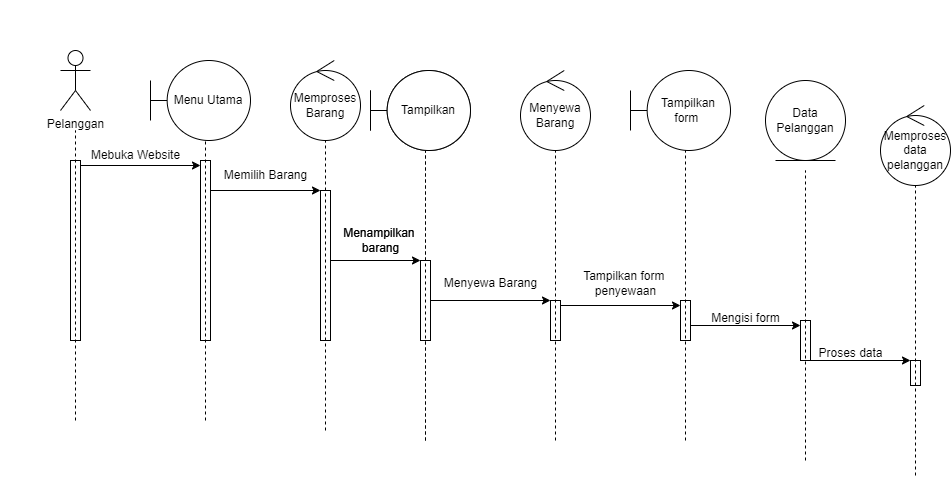

The diagram above was exported from draw.io. Its source (the exported page's mxGraphModel, read from the mxfile embedded in the PNG):
<mxGraphModel dx="1042" dy="1114" grid="1" gridSize="10" guides="1" tooltips="1" connect="1" arrows="1" fold="1" page="1" pageScale="1" pageWidth="850" pageHeight="1100" math="0" shadow="0">
  <root>
    <mxCell id="0" />
    <mxCell id="1" parent="0" />
    <mxCell id="TJvrRckoiS0oXjLIVjk9-1" value="Pelanggan" style="shape=umlActor;verticalLabelPosition=bottom;verticalAlign=top;html=1;" vertex="1" parent="1">
      <mxGeometry x="80" y="170" width="30" height="60" as="geometry" />
    </mxCell>
    <mxCell id="TJvrRckoiS0oXjLIVjk9-2" style="rounded=0;orthogonalLoop=1;jettySize=auto;html=1;exitX=1;exitY=0;exitDx=0;exitDy=5;exitPerimeter=0;entryX=0;entryY=0;entryDx=0;entryDy=5;entryPerimeter=0;" edge="1" parent="1" source="TJvrRckoiS0oXjLIVjk9-3" target="TJvrRckoiS0oXjLIVjk9-6">
      <mxGeometry relative="1" as="geometry">
        <mxPoint x="190" y="280" as="targetPoint" />
      </mxGeometry>
    </mxCell>
    <mxCell id="TJvrRckoiS0oXjLIVjk9-3" value="" style="html=1;points=[[0,0,0,0,5],[0,1,0,0,-5],[1,0,0,0,5],[1,1,0,0,-5]];perimeter=orthogonalPerimeter;outlineConnect=0;targetShapes=umlLifeline;portConstraint=eastwest;newEdgeStyle={&quot;curved&quot;:0,&quot;rounded&quot;:0};" vertex="1" parent="1">
      <mxGeometry x="90" y="280" width="10" height="180" as="geometry" />
    </mxCell>
    <mxCell id="TJvrRckoiS0oXjLIVjk9-4" value="" style="endArrow=none;dashed=1;html=1;rounded=0;" edge="1" parent="1">
      <mxGeometry width="50" height="50" relative="1" as="geometry">
        <mxPoint x="95" y="540" as="sourcePoint" />
        <mxPoint x="95" y="250" as="targetPoint" />
      </mxGeometry>
    </mxCell>
    <mxCell id="TJvrRckoiS0oXjLIVjk9-5" style="rounded=0;orthogonalLoop=1;jettySize=auto;html=1;" edge="1" parent="1" target="TJvrRckoiS0oXjLIVjk9-10">
      <mxGeometry relative="1" as="geometry">
        <mxPoint x="230" y="310" as="sourcePoint" />
        <mxPoint x="330" y="310" as="targetPoint" />
      </mxGeometry>
    </mxCell>
    <mxCell id="TJvrRckoiS0oXjLIVjk9-6" value="" style="html=1;points=[[0,0,0,0,5],[0,1,0,0,-5],[1,0,0,0,5],[1,1,0,0,-5]];perimeter=orthogonalPerimeter;outlineConnect=0;targetShapes=umlLifeline;portConstraint=eastwest;newEdgeStyle={&quot;curved&quot;:0,&quot;rounded&quot;:0};" vertex="1" parent="1">
      <mxGeometry x="220" y="280" width="10" height="180" as="geometry" />
    </mxCell>
    <mxCell id="TJvrRckoiS0oXjLIVjk9-7" value="" style="endArrow=none;dashed=1;html=1;rounded=0;" edge="1" parent="1">
      <mxGeometry width="50" height="50" relative="1" as="geometry">
        <mxPoint x="225" y="540" as="sourcePoint" />
        <mxPoint x="225" y="250" as="targetPoint" />
      </mxGeometry>
    </mxCell>
    <mxCell id="TJvrRckoiS0oXjLIVjk9-8" value="Mebuka Website" style="text;html=1;align=center;verticalAlign=middle;resizable=0;points=[];autosize=1;strokeColor=none;fillColor=none;" vertex="1" parent="1">
      <mxGeometry x="100" y="260" width="110" height="30" as="geometry" />
    </mxCell>
    <mxCell id="TJvrRckoiS0oXjLIVjk9-9" value="Menu Utama" style="shape=umlBoundary;whiteSpace=wrap;html=1;" vertex="1" parent="1">
      <mxGeometry x="170" y="180" width="100" height="80" as="geometry" />
    </mxCell>
    <mxCell id="TJvrRckoiS0oXjLIVjk9-10" value="" style="html=1;points=[[0,0,0,0,5],[0,1,0,0,-5],[1,0,0,0,5],[1,1,0,0,-5]];perimeter=orthogonalPerimeter;outlineConnect=0;targetShapes=umlLifeline;portConstraint=eastwest;newEdgeStyle={&quot;curved&quot;:0,&quot;rounded&quot;:0};" vertex="1" parent="1">
      <mxGeometry x="340" y="310" width="10" height="150" as="geometry" />
    </mxCell>
    <mxCell id="TJvrRckoiS0oXjLIVjk9-11" value="" style="endArrow=none;dashed=1;html=1;rounded=0;" edge="1" parent="1">
      <mxGeometry width="50" height="50" relative="1" as="geometry">
        <mxPoint x="345" y="550" as="sourcePoint" />
        <mxPoint x="345" y="260" as="targetPoint" />
      </mxGeometry>
    </mxCell>
    <mxCell id="TJvrRckoiS0oXjLIVjk9-12" value="Memilih Barang" style="text;html=1;align=center;verticalAlign=middle;resizable=0;points=[];autosize=1;strokeColor=none;fillColor=none;" vertex="1" parent="1">
      <mxGeometry x="230" y="280" width="110" height="30" as="geometry" />
    </mxCell>
    <mxCell id="TJvrRckoiS0oXjLIVjk9-13" value="Memproses Barang" style="ellipse;shape=umlControl;whiteSpace=wrap;html=1;" vertex="1" parent="1">
      <mxGeometry x="310" y="180" width="70" height="80" as="geometry" />
    </mxCell>
    <mxCell id="TJvrRckoiS0oXjLIVjk9-14" value="" style="html=1;points=[[0,0,0,0,5],[0,1,0,0,-5],[1,0,0,0,5],[1,1,0,0,-5]];perimeter=orthogonalPerimeter;outlineConnect=0;targetShapes=umlLifeline;portConstraint=eastwest;newEdgeStyle={&quot;curved&quot;:0,&quot;rounded&quot;:0};" vertex="1" parent="1">
      <mxGeometry x="440" y="380" width="10" height="80" as="geometry" />
    </mxCell>
    <mxCell id="TJvrRckoiS0oXjLIVjk9-15" value="" style="endArrow=none;dashed=1;html=1;rounded=0;" edge="1" parent="1">
      <mxGeometry width="50" height="50" relative="1" as="geometry">
        <mxPoint x="445" y="560" as="sourcePoint" />
        <mxPoint x="445" y="270" as="targetPoint" />
      </mxGeometry>
    </mxCell>
    <mxCell id="TJvrRckoiS0oXjLIVjk9-16" style="rounded=0;orthogonalLoop=1;jettySize=auto;html=1;" edge="1" parent="1" source="TJvrRckoiS0oXjLIVjk9-10">
      <mxGeometry relative="1" as="geometry">
        <mxPoint x="330" y="380" as="sourcePoint" />
        <mxPoint x="440" y="380" as="targetPoint" />
      </mxGeometry>
    </mxCell>
    <mxCell id="TJvrRckoiS0oXjLIVjk9-17" value="Menampilkan&amp;nbsp;&lt;div&gt;barang&lt;/div&gt;" style="text;html=1;align=center;verticalAlign=middle;resizable=0;points=[];autosize=1;strokeColor=none;fillColor=none;" vertex="1" parent="1">
      <mxGeometry x="350" y="340" width="100" height="40" as="geometry" />
    </mxCell>
    <mxCell id="TJvrRckoiS0oXjLIVjk9-18" value="Tampilkan" style="shape=umlBoundary;whiteSpace=wrap;html=1;" vertex="1" parent="1">
      <mxGeometry x="390" y="190" width="100" height="80" as="geometry" />
    </mxCell>
    <mxCell id="TJvrRckoiS0oXjLIVjk9-19" value="" style="shape=providedRequiredInterface;html=1;verticalLabelPosition=bottom;sketch=0;fillColor=none;strokeColor=none;" vertex="1" parent="1">
      <mxGeometry x="20" y="340" width="20" height="20" as="geometry" />
    </mxCell>
    <mxCell id="TJvrRckoiS0oXjLIVjk9-20" value="" style="shape=providedRequiredInterface;html=1;verticalLabelPosition=bottom;sketch=0;fillColor=none;strokeColor=none;" vertex="1" parent="1">
      <mxGeometry x="250" y="590" width="20" height="20" as="geometry" />
    </mxCell>
    <mxCell id="TJvrRckoiS0oXjLIVjk9-21" value="" style="shape=providedRequiredInterface;html=1;verticalLabelPosition=bottom;sketch=0;fillColor=none;strokeColor=none;" vertex="1" parent="1">
      <mxGeometry x="520" y="400" width="20" height="20" as="geometry" />
    </mxCell>
    <mxCell id="TJvrRckoiS0oXjLIVjk9-22" value="" style="shape=providedRequiredInterface;html=1;verticalLabelPosition=bottom;sketch=0;fillColor=none;strokeColor=none;" vertex="1" parent="1">
      <mxGeometry x="275" y="120" width="20" height="20" as="geometry" />
    </mxCell>
    <mxCell id="TJvrRckoiS0oXjLIVjk9-23" value="" style="html=1;points=[[0,0,0,0,5],[0,1,0,0,-5],[1,0,0,0,5],[1,1,0,0,-5]];perimeter=orthogonalPerimeter;outlineConnect=0;targetShapes=umlLifeline;portConstraint=eastwest;newEdgeStyle={&quot;curved&quot;:0,&quot;rounded&quot;:0};" vertex="1" parent="1">
      <mxGeometry x="570" y="420" width="10" height="40" as="geometry" />
    </mxCell>
    <mxCell id="TJvrRckoiS0oXjLIVjk9-24" value="" style="endArrow=none;dashed=1;html=1;rounded=0;" edge="1" parent="1">
      <mxGeometry width="50" height="50" relative="1" as="geometry">
        <mxPoint x="575" y="560" as="sourcePoint" />
        <mxPoint x="575" y="270" as="targetPoint" />
      </mxGeometry>
    </mxCell>
    <mxCell id="TJvrRckoiS0oXjLIVjk9-25" style="rounded=0;orthogonalLoop=1;jettySize=auto;html=1;" edge="1" parent="1">
      <mxGeometry relative="1" as="geometry">
        <mxPoint x="450" y="420" as="sourcePoint" />
        <mxPoint x="570" y="420" as="targetPoint" />
      </mxGeometry>
    </mxCell>
    <mxCell id="TJvrRckoiS0oXjLIVjk9-26" value="Menyewa Barang" style="text;html=1;align=center;verticalAlign=middle;resizable=0;points=[];autosize=1;strokeColor=none;fillColor=none;" vertex="1" parent="1">
      <mxGeometry x="450" y="388" width="120" height="30" as="geometry" />
    </mxCell>
    <mxCell id="TJvrRckoiS0oXjLIVjk9-27" value="Menyewa Barang" style="ellipse;shape=umlControl;whiteSpace=wrap;html=1;" vertex="1" parent="1">
      <mxGeometry x="540" y="190" width="70" height="80" as="geometry" />
    </mxCell>
    <mxCell id="TJvrRckoiS0oXjLIVjk9-28" value="" style="html=1;points=[[0,0,0,0,5],[0,1,0,0,-5],[1,0,0,0,5],[1,1,0,0,-5]];perimeter=orthogonalPerimeter;outlineConnect=0;targetShapes=umlLifeline;portConstraint=eastwest;newEdgeStyle={&quot;curved&quot;:0,&quot;rounded&quot;:0};" vertex="1" parent="1">
      <mxGeometry x="440" y="380" width="10" height="80" as="geometry" />
    </mxCell>
    <mxCell id="TJvrRckoiS0oXjLIVjk9-29" value="" style="endArrow=none;dashed=1;html=1;rounded=0;" edge="1" parent="1">
      <mxGeometry width="50" height="50" relative="1" as="geometry">
        <mxPoint x="445" y="560" as="sourcePoint" />
        <mxPoint x="445" y="270" as="targetPoint" />
      </mxGeometry>
    </mxCell>
    <mxCell id="TJvrRckoiS0oXjLIVjk9-30" value="Menampilkan&amp;nbsp;&lt;div&gt;barang&lt;/div&gt;" style="text;html=1;align=center;verticalAlign=middle;resizable=0;points=[];autosize=1;strokeColor=none;fillColor=none;" vertex="1" parent="1">
      <mxGeometry x="350" y="340" width="100" height="40" as="geometry" />
    </mxCell>
    <mxCell id="TJvrRckoiS0oXjLIVjk9-31" value="Tampilkan" style="shape=umlBoundary;whiteSpace=wrap;html=1;" vertex="1" parent="1">
      <mxGeometry x="390" y="190" width="100" height="80" as="geometry" />
    </mxCell>
    <mxCell id="TJvrRckoiS0oXjLIVjk9-32" value="" style="html=1;points=[[0,0,0,0,5],[0,1,0,0,-5],[1,0,0,0,5],[1,1,0,0,-5]];perimeter=orthogonalPerimeter;outlineConnect=0;targetShapes=umlLifeline;portConstraint=eastwest;newEdgeStyle={&quot;curved&quot;:0,&quot;rounded&quot;:0};" vertex="1" parent="1">
      <mxGeometry x="700" y="420" width="10" height="40" as="geometry" />
    </mxCell>
    <mxCell id="TJvrRckoiS0oXjLIVjk9-33" value="" style="endArrow=none;dashed=1;html=1;rounded=0;" edge="1" parent="1">
      <mxGeometry width="50" height="50" relative="1" as="geometry">
        <mxPoint x="705" y="560" as="sourcePoint" />
        <mxPoint x="705" y="270" as="targetPoint" />
      </mxGeometry>
    </mxCell>
    <mxCell id="TJvrRckoiS0oXjLIVjk9-34" value="Tampilkan form&amp;nbsp;" style="shape=umlBoundary;whiteSpace=wrap;html=1;" vertex="1" parent="1">
      <mxGeometry x="650" y="190" width="100" height="80" as="geometry" />
    </mxCell>
    <mxCell id="TJvrRckoiS0oXjLIVjk9-35" style="edgeStyle=orthogonalEdgeStyle;rounded=0;orthogonalLoop=1;jettySize=auto;html=1;curved=0;exitX=1;exitY=0;exitDx=0;exitDy=5;exitPerimeter=0;entryX=0;entryY=0;entryDx=0;entryDy=5;entryPerimeter=0;" edge="1" parent="1" source="TJvrRckoiS0oXjLIVjk9-23" target="TJvrRckoiS0oXjLIVjk9-32">
      <mxGeometry relative="1" as="geometry" />
    </mxCell>
    <mxCell id="TJvrRckoiS0oXjLIVjk9-36" value="Tampilkan form&amp;nbsp;&lt;div&gt;penyewaan&lt;/div&gt;" style="text;html=1;align=center;verticalAlign=middle;resizable=0;points=[];autosize=1;strokeColor=none;fillColor=none;" vertex="1" parent="1">
      <mxGeometry x="590" y="383" width="110" height="40" as="geometry" />
    </mxCell>
    <mxCell id="3J4mADNxsjUXT6zq99xK-10" style="rounded=0;orthogonalLoop=1;jettySize=auto;html=1;" edge="1" parent="1" source="3J4mADNxsjUXT6zq99xK-1" target="3J4mADNxsjUXT6zq99xK-7">
      <mxGeometry relative="1" as="geometry" />
    </mxCell>
    <mxCell id="3J4mADNxsjUXT6zq99xK-1" value="" style="html=1;points=[[0,0,0,0,5],[0,1,0,0,-5],[1,0,0,0,5],[1,1,0,0,-5]];perimeter=orthogonalPerimeter;outlineConnect=0;targetShapes=umlLifeline;portConstraint=eastwest;newEdgeStyle={&quot;curved&quot;:0,&quot;rounded&quot;:0};" vertex="1" parent="1">
      <mxGeometry x="820" y="440" width="10" height="40" as="geometry" />
    </mxCell>
    <mxCell id="3J4mADNxsjUXT6zq99xK-2" value="" style="endArrow=none;dashed=1;html=1;rounded=0;" edge="1" parent="1">
      <mxGeometry width="50" height="50" relative="1" as="geometry">
        <mxPoint x="825" y="580" as="sourcePoint" />
        <mxPoint x="825" y="290" as="targetPoint" />
      </mxGeometry>
    </mxCell>
    <mxCell id="3J4mADNxsjUXT6zq99xK-4" style="rounded=0;orthogonalLoop=1;jettySize=auto;html=1;entryX=0;entryY=0;entryDx=0;entryDy=5;entryPerimeter=0;" edge="1" parent="1" source="TJvrRckoiS0oXjLIVjk9-32" target="3J4mADNxsjUXT6zq99xK-1">
      <mxGeometry relative="1" as="geometry" />
    </mxCell>
    <mxCell id="3J4mADNxsjUXT6zq99xK-5" value="Mengisi form" style="text;html=1;align=center;verticalAlign=middle;resizable=0;points=[];autosize=1;strokeColor=none;fillColor=none;" vertex="1" parent="1">
      <mxGeometry x="720" y="423" width="90" height="30" as="geometry" />
    </mxCell>
    <mxCell id="3J4mADNxsjUXT6zq99xK-6" value="Data Pelanggan" style="ellipse;shape=umlEntity;whiteSpace=wrap;html=1;" vertex="1" parent="1">
      <mxGeometry x="785" y="200" width="80" height="80" as="geometry" />
    </mxCell>
    <mxCell id="3J4mADNxsjUXT6zq99xK-7" value="" style="html=1;points=[[0,0,0,0,5],[0,1,0,0,-5],[1,0,0,0,5],[1,1,0,0,-5]];perimeter=orthogonalPerimeter;outlineConnect=0;targetShapes=umlLifeline;portConstraint=eastwest;newEdgeStyle={&quot;curved&quot;:0,&quot;rounded&quot;:0};" vertex="1" parent="1">
      <mxGeometry x="930" y="480" width="10" height="25" as="geometry" />
    </mxCell>
    <mxCell id="3J4mADNxsjUXT6zq99xK-8" value="" style="endArrow=none;dashed=1;html=1;rounded=0;" edge="1" parent="1">
      <mxGeometry width="50" height="50" relative="1" as="geometry">
        <mxPoint x="935" y="595" as="sourcePoint" />
        <mxPoint x="935" y="305" as="targetPoint" />
      </mxGeometry>
    </mxCell>
    <mxCell id="3J4mADNxsjUXT6zq99xK-9" value="Memproses data pelanggan" style="ellipse;shape=umlControl;whiteSpace=wrap;html=1;" vertex="1" parent="1">
      <mxGeometry x="900" y="225" width="70" height="80" as="geometry" />
    </mxCell>
    <mxCell id="3J4mADNxsjUXT6zq99xK-11" value="Proses data" style="text;html=1;align=center;verticalAlign=middle;resizable=0;points=[];autosize=1;strokeColor=none;fillColor=none;" vertex="1" parent="1">
      <mxGeometry x="825" y="458" width="90" height="30" as="geometry" />
    </mxCell>
  </root>
</mxGraphModel>